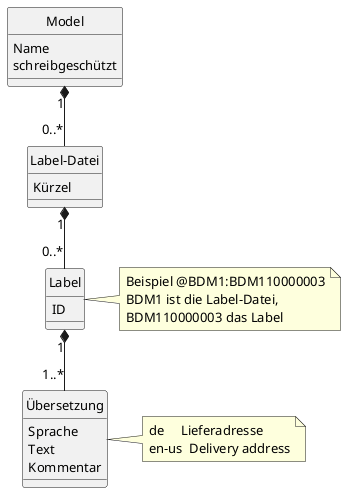

The diagram above was rendered by PlantUML. Its source (embedded in the PNG):
@startuml
' Zusammenhang von Model, Label-Datei, Label und Übersetzung.
' Rendern: plantuml -tpng -charset UTF-8 Labelstruktur.puml

skinparam defaultFontSize 13
skinparam classAttributeIconSize 0
hide circle

class Model {
  Name
  schreibgeschützt
}
class "Label-Datei" as LabelFile {
  Kürzel
}
class Label {
  ID
}
class "Übersetzung" as Uebersetzung {
  Sprache
  Text
  Kommentar
}

Model "1" *-- "0..*" LabelFile
LabelFile "1" *-- "0..*" Label
Label "1" *-- "1..*" Uebersetzung

note right of Label
  Beispiel @BDM1:BDM110000003
  BDM1 ist die Label-Datei,
  BDM110000003 das Label
end note

note right of Uebersetzung
  de     Lieferadresse
  en-us  Delivery address
end note
@enduml